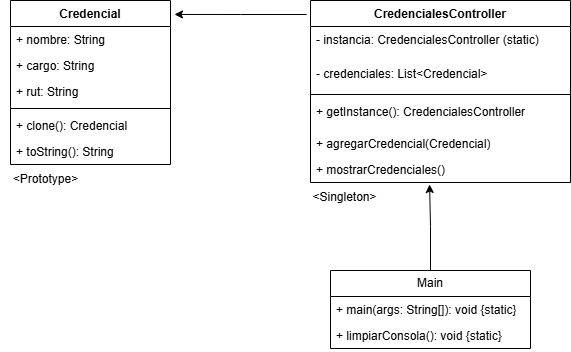

The diagram above was exported from draw.io. Its source (the exported page's mxGraphModel, read from the mxfile embedded in the PNG):
<mxGraphModel dx="1426" dy="791" grid="1" gridSize="10" guides="1" tooltips="1" connect="1" arrows="1" fold="1" page="1" pageScale="1" pageWidth="827" pageHeight="1169" math="0" shadow="0">
  <root>
    <mxCell id="0" />
    <mxCell id="1" parent="0" />
    <mxCell id="peO_LecQzx4R7p-qElGW-1" value="Credencial" style="swimlane;fontStyle=1;align=center;verticalAlign=top;childLayout=stackLayout;horizontal=1;startSize=26;horizontalStack=0;resizeParent=1;resizeParentMax=0;resizeLast=0;collapsible=1;marginBottom=0;whiteSpace=wrap;html=1;" vertex="1" parent="1">
      <mxGeometry x="80" y="130" width="160" height="164" as="geometry" />
    </mxCell>
    <mxCell id="peO_LecQzx4R7p-qElGW-2" value="+&amp;nbsp;nombre: String" style="text;strokeColor=none;fillColor=none;align=left;verticalAlign=top;spacingLeft=4;spacingRight=4;overflow=hidden;rotatable=0;points=[[0,0.5],[1,0.5]];portConstraint=eastwest;whiteSpace=wrap;html=1;" vertex="1" parent="peO_LecQzx4R7p-qElGW-1">
      <mxGeometry y="26" width="160" height="26" as="geometry" />
    </mxCell>
    <mxCell id="peO_LecQzx4R7p-qElGW-5" value="+&amp;nbsp;cargo: String" style="text;strokeColor=none;fillColor=none;align=left;verticalAlign=top;spacingLeft=4;spacingRight=4;overflow=hidden;rotatable=0;points=[[0,0.5],[1,0.5]];portConstraint=eastwest;whiteSpace=wrap;html=1;" vertex="1" parent="peO_LecQzx4R7p-qElGW-1">
      <mxGeometry y="52" width="160" height="26" as="geometry" />
    </mxCell>
    <mxCell id="peO_LecQzx4R7p-qElGW-6" value="+&amp;nbsp;rut: String&lt;div&gt;&lt;br&gt;&lt;/div&gt;" style="text;strokeColor=none;fillColor=none;align=left;verticalAlign=top;spacingLeft=4;spacingRight=4;overflow=hidden;rotatable=0;points=[[0,0.5],[1,0.5]];portConstraint=eastwest;whiteSpace=wrap;html=1;" vertex="1" parent="peO_LecQzx4R7p-qElGW-1">
      <mxGeometry y="78" width="160" height="26" as="geometry" />
    </mxCell>
    <mxCell id="peO_LecQzx4R7p-qElGW-3" value="" style="line;strokeWidth=1;fillColor=none;align=left;verticalAlign=middle;spacingTop=-1;spacingLeft=3;spacingRight=3;rotatable=0;labelPosition=right;points=[];portConstraint=eastwest;strokeColor=inherit;" vertex="1" parent="peO_LecQzx4R7p-qElGW-1">
      <mxGeometry y="104" width="160" height="8" as="geometry" />
    </mxCell>
    <mxCell id="peO_LecQzx4R7p-qElGW-14" value="+ clone(): Credencial" style="text;strokeColor=none;fillColor=none;align=left;verticalAlign=top;spacingLeft=4;spacingRight=4;overflow=hidden;rotatable=0;points=[[0,0.5],[1,0.5]];portConstraint=eastwest;whiteSpace=wrap;html=1;" vertex="1" parent="peO_LecQzx4R7p-qElGW-1">
      <mxGeometry y="112" width="160" height="26" as="geometry" />
    </mxCell>
    <mxCell id="peO_LecQzx4R7p-qElGW-4" value="+ toString(): String" style="text;strokeColor=none;fillColor=none;align=left;verticalAlign=top;spacingLeft=4;spacingRight=4;overflow=hidden;rotatable=0;points=[[0,0.5],[1,0.5]];portConstraint=eastwest;whiteSpace=wrap;html=1;" vertex="1" parent="peO_LecQzx4R7p-qElGW-1">
      <mxGeometry y="138" width="160" height="26" as="geometry" />
    </mxCell>
    <mxCell id="peO_LecQzx4R7p-qElGW-7" value="CredencialesController" style="swimlane;fontStyle=1;align=center;verticalAlign=top;childLayout=stackLayout;horizontal=1;startSize=26;horizontalStack=0;resizeParent=1;resizeParentMax=0;resizeLast=0;collapsible=1;marginBottom=0;whiteSpace=wrap;html=1;" vertex="1" parent="1">
      <mxGeometry x="380" y="130" width="260" height="182" as="geometry" />
    </mxCell>
    <mxCell id="peO_LecQzx4R7p-qElGW-8" value="- instancia: CredencialesController (static)" style="text;strokeColor=none;fillColor=none;align=left;verticalAlign=top;spacingLeft=4;spacingRight=4;overflow=hidden;rotatable=0;points=[[0,0.5],[1,0.5]];portConstraint=eastwest;whiteSpace=wrap;html=1;" vertex="1" parent="peO_LecQzx4R7p-qElGW-7">
      <mxGeometry y="26" width="260" height="34" as="geometry" />
    </mxCell>
    <mxCell id="peO_LecQzx4R7p-qElGW-11" value="- credenciales: List&amp;lt;Credencial&amp;gt;" style="text;strokeColor=none;fillColor=none;align=left;verticalAlign=top;spacingLeft=4;spacingRight=4;overflow=hidden;rotatable=0;points=[[0,0.5],[1,0.5]];portConstraint=eastwest;whiteSpace=wrap;html=1;" vertex="1" parent="peO_LecQzx4R7p-qElGW-7">
      <mxGeometry y="60" width="260" height="30" as="geometry" />
    </mxCell>
    <mxCell id="peO_LecQzx4R7p-qElGW-9" value="" style="line;strokeWidth=1;fillColor=none;align=left;verticalAlign=middle;spacingTop=-1;spacingLeft=3;spacingRight=3;rotatable=0;labelPosition=right;points=[];portConstraint=eastwest;strokeColor=inherit;" vertex="1" parent="peO_LecQzx4R7p-qElGW-7">
      <mxGeometry y="90" width="260" height="8" as="geometry" />
    </mxCell>
    <mxCell id="peO_LecQzx4R7p-qElGW-10" value="+ getInstance(): CredencialesController" style="text;strokeColor=none;fillColor=none;align=left;verticalAlign=top;spacingLeft=4;spacingRight=4;overflow=hidden;rotatable=0;points=[[0,0.5],[1,0.5]];portConstraint=eastwest;whiteSpace=wrap;html=1;" vertex="1" parent="peO_LecQzx4R7p-qElGW-7">
      <mxGeometry y="98" width="260" height="32" as="geometry" />
    </mxCell>
    <mxCell id="peO_LecQzx4R7p-qElGW-12" value="+ agregarCredencial(Credencial)" style="text;strokeColor=none;fillColor=none;align=left;verticalAlign=top;spacingLeft=4;spacingRight=4;overflow=hidden;rotatable=0;points=[[0,0.5],[1,0.5]];portConstraint=eastwest;whiteSpace=wrap;html=1;" vertex="1" parent="peO_LecQzx4R7p-qElGW-7">
      <mxGeometry y="130" width="260" height="26" as="geometry" />
    </mxCell>
    <mxCell id="peO_LecQzx4R7p-qElGW-13" value="+ mostrarCredenciales()" style="text;strokeColor=none;fillColor=none;align=left;verticalAlign=top;spacingLeft=4;spacingRight=4;overflow=hidden;rotatable=0;points=[[0,0.5],[1,0.5]];portConstraint=eastwest;whiteSpace=wrap;html=1;" vertex="1" parent="peO_LecQzx4R7p-qElGW-7">
      <mxGeometry y="156" width="260" height="26" as="geometry" />
    </mxCell>
    <mxCell id="peO_LecQzx4R7p-qElGW-27" style="edgeStyle=orthogonalEdgeStyle;rounded=0;orthogonalLoop=1;jettySize=auto;html=1;entryX=0.458;entryY=1.077;entryDx=0;entryDy=0;entryPerimeter=0;" edge="1" parent="1" source="peO_LecQzx4R7p-qElGW-23" target="peO_LecQzx4R7p-qElGW-13">
      <mxGeometry relative="1" as="geometry">
        <mxPoint x="510" y="340" as="targetPoint" />
        <Array as="points">
          <mxPoint x="500" y="356" />
          <mxPoint x="499" y="356" />
        </Array>
      </mxGeometry>
    </mxCell>
    <mxCell id="peO_LecQzx4R7p-qElGW-23" value="Main" style="swimlane;fontStyle=0;childLayout=stackLayout;horizontal=1;startSize=26;fillColor=none;horizontalStack=0;resizeParent=1;resizeParentMax=0;resizeLast=0;collapsible=1;marginBottom=0;whiteSpace=wrap;html=1;" vertex="1" parent="1">
      <mxGeometry x="400" y="400" width="200" height="78" as="geometry" />
    </mxCell>
    <mxCell id="peO_LecQzx4R7p-qElGW-24" value="+ main(args: String[]): void {static}" style="text;strokeColor=none;fillColor=none;align=left;verticalAlign=top;spacingLeft=4;spacingRight=4;overflow=hidden;rotatable=0;points=[[0,0.5],[1,0.5]];portConstraint=eastwest;whiteSpace=wrap;html=1;" vertex="1" parent="peO_LecQzx4R7p-qElGW-23">
      <mxGeometry y="26" width="200" height="26" as="geometry" />
    </mxCell>
    <mxCell id="peO_LecQzx4R7p-qElGW-25" value="+ limpiarConsola(): void {static}" style="text;strokeColor=none;fillColor=none;align=left;verticalAlign=top;spacingLeft=4;spacingRight=4;overflow=hidden;rotatable=0;points=[[0,0.5],[1,0.5]];portConstraint=eastwest;whiteSpace=wrap;html=1;" vertex="1" parent="peO_LecQzx4R7p-qElGW-23">
      <mxGeometry y="52" width="200" height="26" as="geometry" />
    </mxCell>
    <mxCell id="peO_LecQzx4R7p-qElGW-29" style="edgeStyle=orthogonalEdgeStyle;rounded=0;orthogonalLoop=1;jettySize=auto;html=1;entryX=1.025;entryY=0.085;entryDx=0;entryDy=0;entryPerimeter=0;exitX=-0.015;exitY=0.077;exitDx=0;exitDy=0;exitPerimeter=0;" edge="1" parent="1" source="peO_LecQzx4R7p-qElGW-7" target="peO_LecQzx4R7p-qElGW-1">
      <mxGeometry relative="1" as="geometry" />
    </mxCell>
    <mxCell id="peO_LecQzx4R7p-qElGW-30" value="&amp;lt;Prototype&amp;gt;" style="text;html=1;align=center;verticalAlign=middle;resizable=0;points=[];autosize=1;strokeColor=none;fillColor=none;" vertex="1" parent="1">
      <mxGeometry x="70" y="294" width="90" height="30" as="geometry" />
    </mxCell>
    <mxCell id="peO_LecQzx4R7p-qElGW-31" value="&amp;lt;Singleton&amp;gt;" style="text;html=1;align=center;verticalAlign=middle;resizable=0;points=[];autosize=1;strokeColor=none;fillColor=none;" vertex="1" parent="1">
      <mxGeometry x="369" y="312" width="90" height="30" as="geometry" />
    </mxCell>
  </root>
</mxGraphModel>